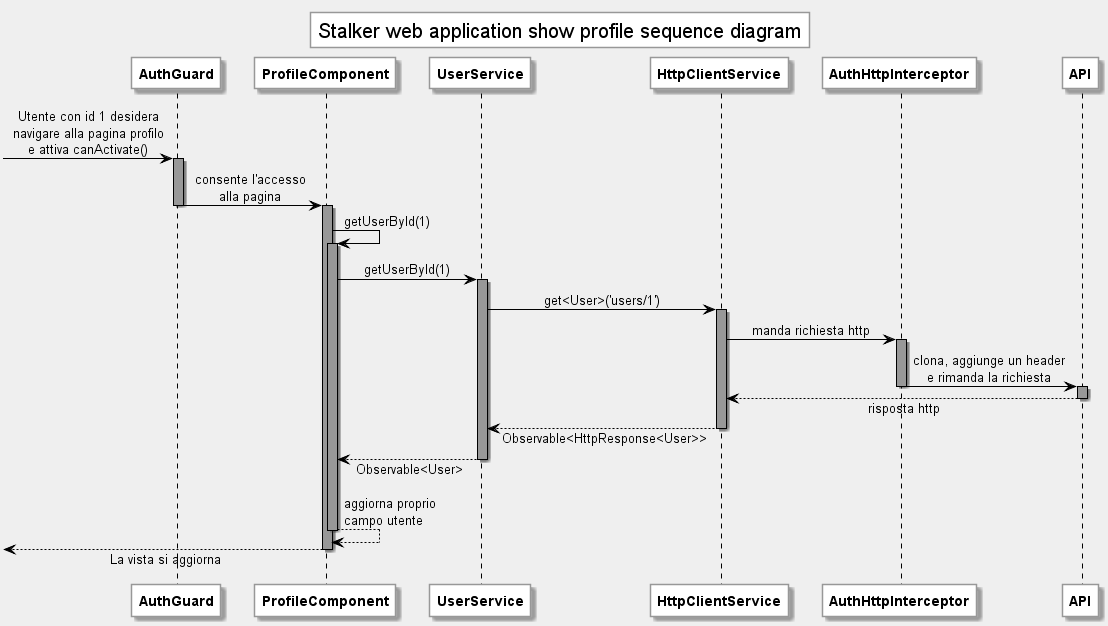

The diagram above was rendered by PlantUML. Its source (embedded in the PNG):
@startuml profile sequence diagram

hide circle

skinparam {
  ArrowColor #000
  BackgroundColor #efefef
  DefaultFontName Roboto
  Linetype ortho
  NoteFontName Roboto
  SequenceLifeLineBackgroundColor #989898
  SequenceLifeLineBorderColor #000
  SequenceMessageAlignment center
  SequenceTitleFontColor #000
  ParticipantPadding 10
  ResponseMessageBelowArrow true
  classAttributeIconSize 0
  TitleFontSize 20
  TitleBorderColor #989898
  TitleBackgroundColor #fff

  Class {
    BackgroundColor #fff
    BorderColor #989898
    FontStyle bold
    HeaderBackgroundColor #add1b2
    StereotypeFontStyle normal
  }

  Class<<interface>> {
    HeaderBackgroundColor #b4a7e5
  }

  Class<<enumeration>> {
    HeaderBackgroundColor #eb937f
  }

  Package {
    BackgroundColor #c3c3c3
    BorderColor #989898
  }

  Note {
    BackgroundColor #fdfd96
    BorderColor #ffd400
  }

  Participant {
    BackgroundColor #fff
    BorderColor #989898
    FontStyle bold
  }
}

title Stalker web application show profile sequence diagram

[-> AuthGuard : Utente con id 1 desidera\nnavigare alla pagina profilo\ne attiva canActivate()
activate AuthGuard
AuthGuard -> ProfileComponent : consente l'accesso\nalla pagina
deactivate AuthGuard
activate ProfileComponent
ProfileComponent -> ProfileComponent : getUserById(1)
activate ProfileComponent
ProfileComponent -> UserService : getUserById(1)
activate UserService
UserService -> HttpClientService : get<User>('users/1')
activate HttpClientService
HttpClientService -> AuthHttpInterceptor : manda richiesta http
activate AuthHttpInterceptor
AuthHttpInterceptor -> API : clona, aggiunge un header\ne rimanda la richiesta
deactivate AuthHttpInterceptor
activate API
API --> HttpClientService : risposta http
deactivate API
HttpClientService --> UserService : Observable<HttpResponse<User>>
deactivate HttpClientService
UserService --> ProfileComponent : Observable<User>
deactivate UserService
ProfileComponent --> ProfileComponent : aggiorna proprio\ncampo utente
deactivate ProfileComponent
[<-- ProfileComponent : La vista si aggiorna
deactivate ProfileComponent
@enduml